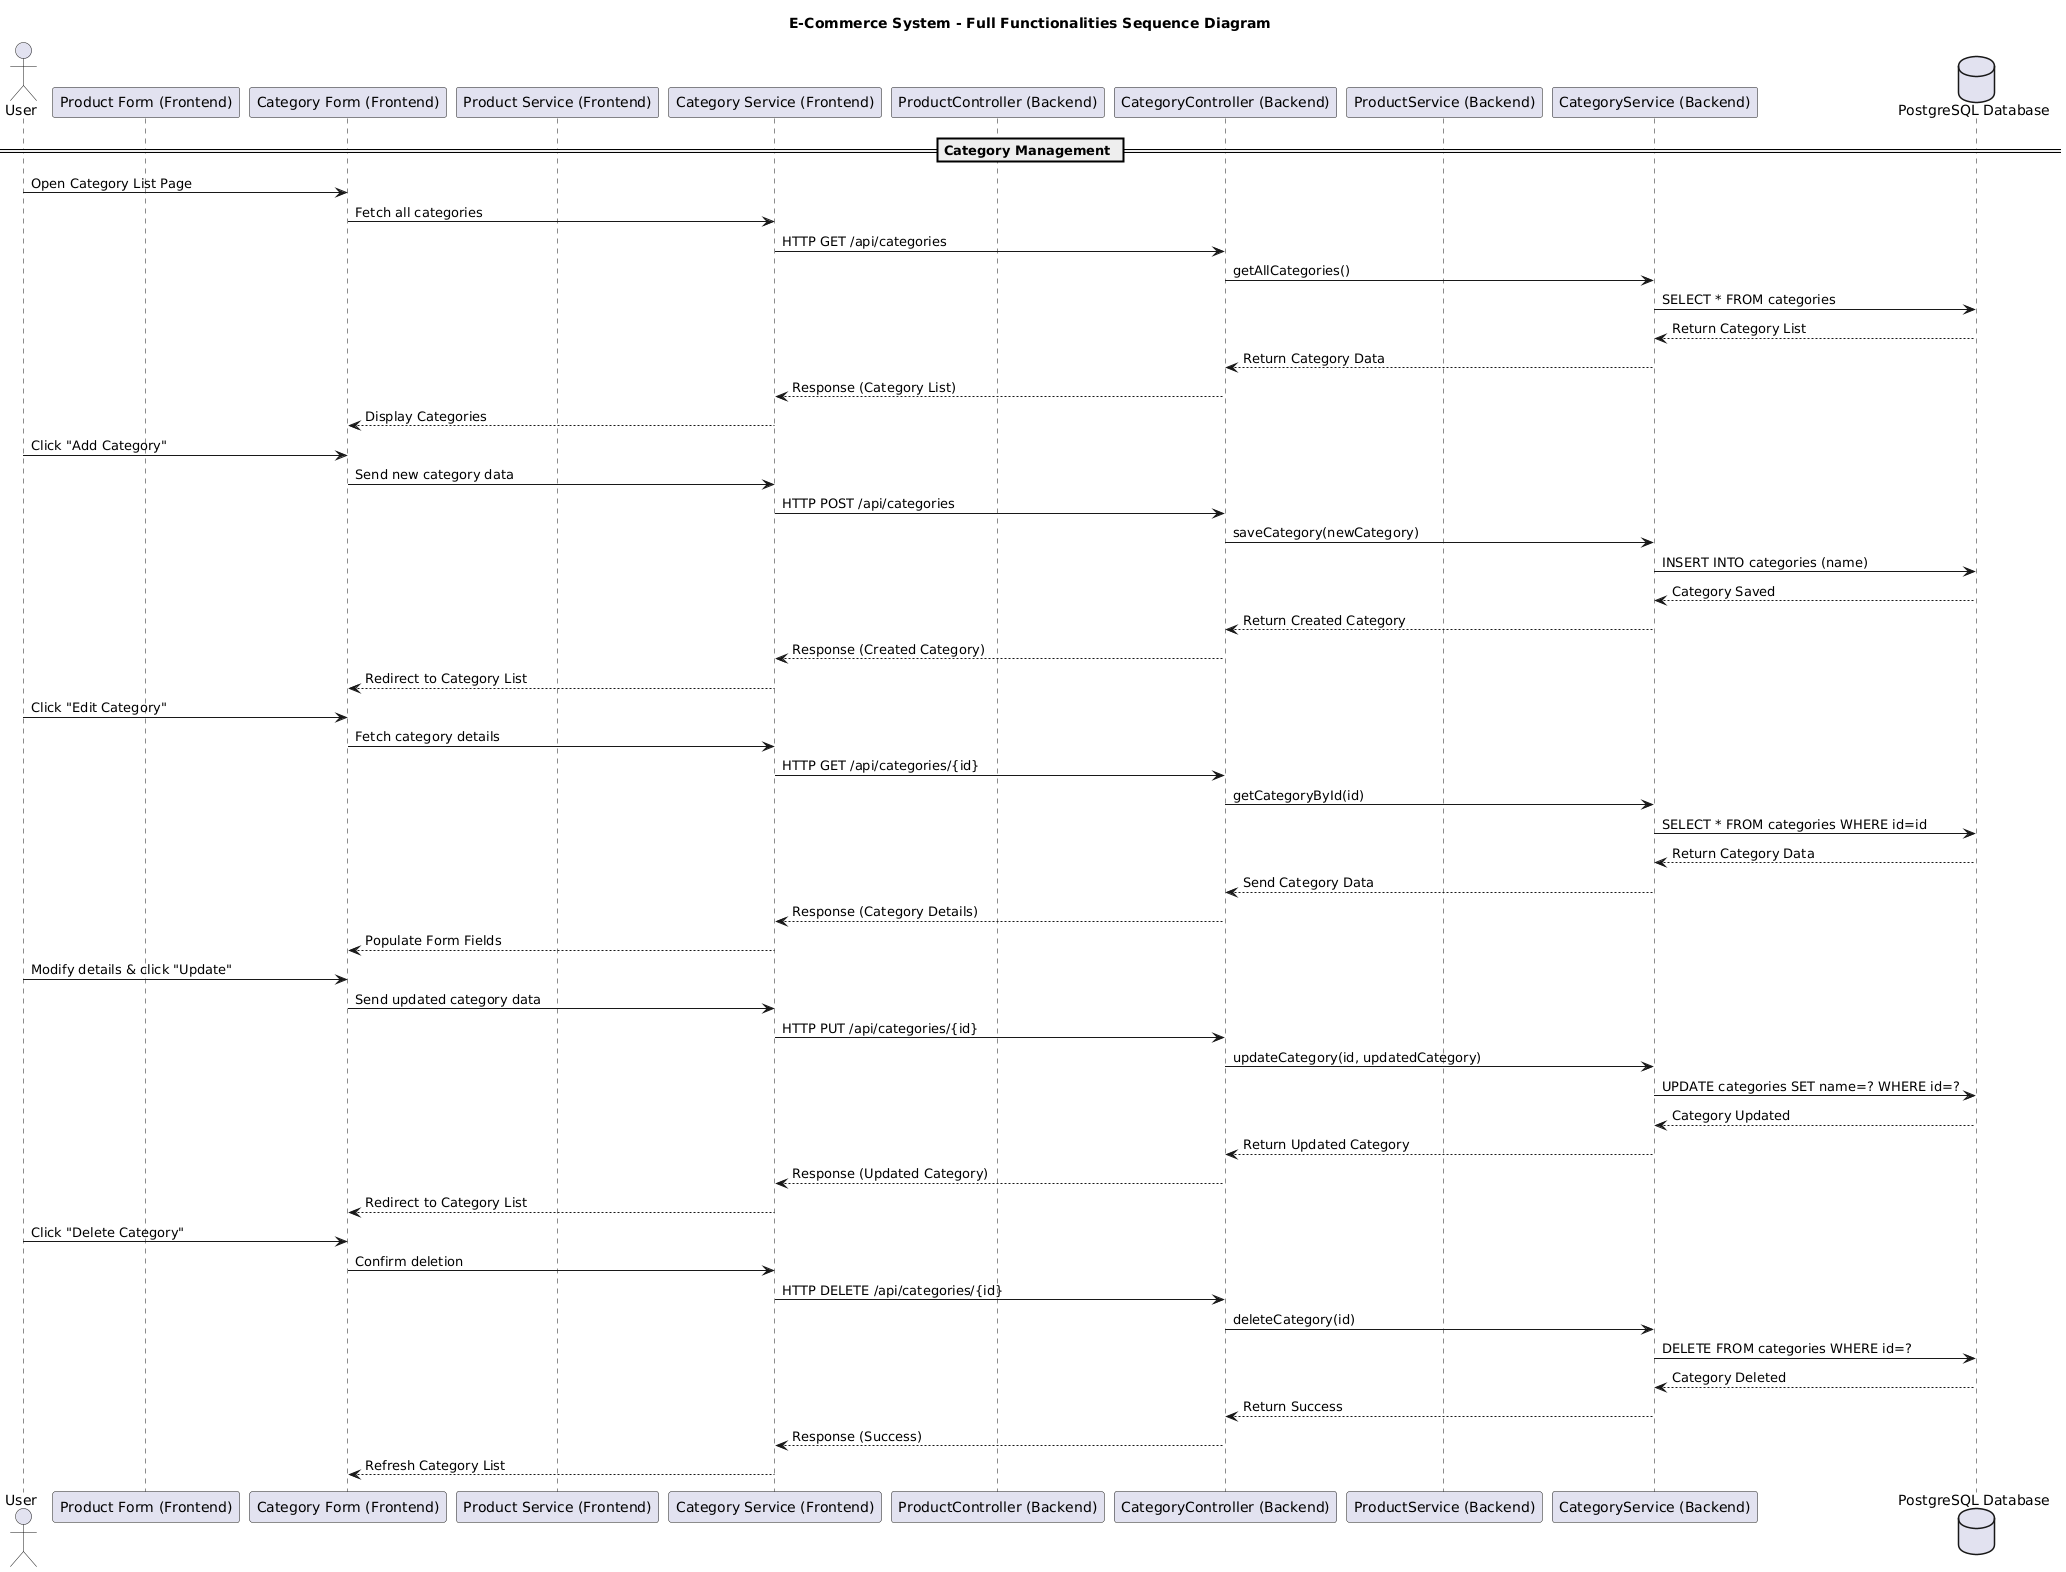

The diagram above was rendered by PlantUML. Its source (embedded in the PNG):
@startuml
title E-Commerce System - Full Functionalities Sequence Diagram

actor User

participant "Product Form (Frontend)" as ProductFrontend
participant "Category Form (Frontend)" as CategoryFrontend
participant "Product Service (Frontend)" as ProductFrontendService
participant "Category Service (Frontend)" as CategoryFrontendService
participant "ProductController (Backend)" as ProductController
participant "CategoryController (Backend)" as CategoryController
participant "ProductService (Backend)" as ProductService
participant "CategoryService (Backend)" as CategoryService
database "PostgreSQL Database" as Database

== Category Management ==

User -> CategoryFrontend: Open Category List Page
CategoryFrontend -> CategoryFrontendService: Fetch all categories
CategoryFrontendService -> CategoryController: HTTP GET /api/categories
CategoryController -> CategoryService: getAllCategories()
CategoryService -> Database: SELECT * FROM categories
Database --> CategoryService: Return Category List
CategoryService --> CategoryController: Return Category Data
CategoryController --> CategoryFrontendService: Response (Category List)
CategoryFrontendService --> CategoryFrontend: Display Categories

User -> CategoryFrontend: Click "Add Category"
CategoryFrontend -> CategoryFrontendService: Send new category data
CategoryFrontendService -> CategoryController: HTTP POST /api/categories
CategoryController -> CategoryService: saveCategory(newCategory)
CategoryService -> Database: INSERT INTO categories (name)
Database --> CategoryService: Category Saved
CategoryService --> CategoryController: Return Created Category
CategoryController --> CategoryFrontendService: Response (Created Category)
CategoryFrontendService --> CategoryFrontend: Redirect to Category List

User -> CategoryFrontend: Click "Edit Category"
CategoryFrontend -> CategoryFrontendService: Fetch category details
CategoryFrontendService -> CategoryController: HTTP GET /api/categories/{id}
CategoryController -> CategoryService: getCategoryById(id)
CategoryService -> Database: SELECT * FROM categories WHERE id=id
Database --> CategoryService: Return Category Data
CategoryService --> CategoryController: Send Category Data
CategoryController --> CategoryFrontendService: Response (Category Details)
CategoryFrontendService --> CategoryFrontend: Populate Form Fields

User -> CategoryFrontend: Modify details & click "Update"
CategoryFrontend -> CategoryFrontendService: Send updated category data
CategoryFrontendService -> CategoryController: HTTP PUT /api/categories/{id}
CategoryController -> CategoryService: updateCategory(id, updatedCategory)
CategoryService -> Database: UPDATE categories SET name=? WHERE id=?
Database --> CategoryService: Category Updated
CategoryService --> CategoryController: Return Updated Category
CategoryController --> CategoryFrontendService: Response (Updated Category)
CategoryFrontendService --> CategoryFrontend: Redirect to Category List

User -> CategoryFrontend: Click "Delete Category"
CategoryFrontend -> CategoryFrontendService: Confirm deletion
CategoryFrontendService -> CategoryController: HTTP DELETE /api/categories/{id}
CategoryController -> CategoryService: deleteCategory(id)
CategoryService -> Database: DELETE FROM categories WHERE id=?
Database --> CategoryService: Category Deleted
CategoryService --> CategoryController: Return Success
CategoryController --> CategoryFrontendService: Response (Success)
CategoryFrontendService --> CategoryFrontend: Refresh Category List
@enduml